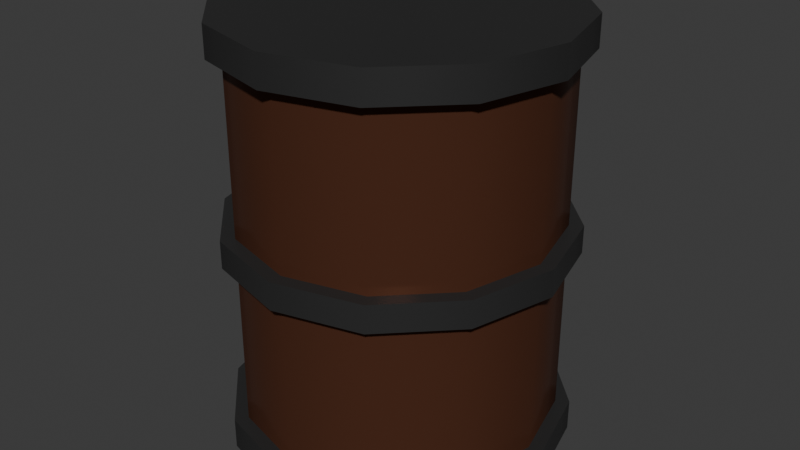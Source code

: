 # Source: Barrel.blend  (saved by Blender 4.5.91; exported with 4.5.12 LTS)
import bpy
from mathutils import Matrix  # noqa: F401  (used for matrix-valued properties, if any)

bpy.ops.wm.read_factory_settings(use_empty=True)
scene = bpy.context.scene
scene.name = 'Scene'

# ---- collections
col_collection = bpy.data.collections.new('Collection'); scene.collection.children.link(col_collection)

# ---- materials (node trees are filled in below, after node groups)
mat_barrelmat = bpy.data.materials.new('BarrelMat')
mat_barrelmat.alpha_threshold = 0.0
mat_barrelmat.roughness = 0.5
mat_barrelmat.line_color = (0.0, 0.0, 0.0, 1.0)
mat_trim = bpy.data.materials.new('Trim')

# ---- node groups
ng_smooth_by_angle = bpy.data.node_groups.new('Smooth by Angle', 'GeometryNodeTree')
_s = ng_smooth_by_angle.interface.new_socket(name='Mesh', in_out='OUTPUT', socket_type='NodeSocketGeometry')
_s = ng_smooth_by_angle.interface.new_socket(name='Mesh', in_out='INPUT', socket_type='NodeSocketGeometry')
_s = ng_smooth_by_angle.interface.new_socket(name='Angle', in_out='INPUT', socket_type='NodeSocketFloat')
_s.subtype = 'ANGLE'
_s.default_value = 0.5236
_s.min_value = 0.0
_s.max_value = 3.142
_s.description = 'Maximum face angle for smooth edges'
_s = ng_smooth_by_angle.interface.new_socket(name='Ignore Sharpness', in_out='INPUT', socket_type='NodeSocketBool')
_s.force_non_field = True
ng_smooth_by_angle.description = 'Set the sharpness of mesh edges based on the angle between the neighboring faces'
ng_smooth_by_angle.is_modifier = True
_N = ng_smooth_by_angle.nodes; _L = ng_smooth_by_angle.links
n0 = _N.new('GeometryNodeSetShadeSmooth'); n0.name = 'Set Shade Smooth'; n0.location = (120, -80)
n0.domain = 'EDGE'
n1 = _N.new('GeometryNodeSetShadeSmooth'); n1.name = 'Set Shade Smooth.001'; n1.location = (300, -80)
n2 = _N.new('NodeGroupOutput'); n2.name = 'Group Output'; n2.location = (480, -80)
n3 = _N.new('GeometryNodeInputMeshEdgeAngle'); n3.name = 'Edge Angle'; n3.location = (-440, -240)
n4 = _N.new('NodeGroupInput'); n4.name = 'Group Input'; n4.location = (-80, -80)
n5 = _N.new('GeometryNodeInputEdgeSmooth'); n5.name = 'Is Edge Smooth'; n5.location = (-260, -120)
n6 = _N.new('GeometryNodeInputShadeSmooth'); n6.name = 'Is Shade Smooth'; n6.location = (-440, -397)
n7 = _N.new('FunctionNodeCompare'); n7.name = 'Compare'; n7.location = (-260, -260)
n7.operation = 'LESS_EQUAL'
n7.inputs[6].default_value = (0.0, 0.0, 0.0, 0.0)
n7.inputs[7].default_value = (0.0, 0.0, 0.0, 0.0)
n8 = _N.new('FunctionNodeBooleanMath'); n8.name = 'Boolean Math.001'; n8.location = (-80, -260)
n9 = _N.new('NodeGroupInput'); n9.name = 'Group Input.001'; n9.location = (-440, -329)
n10 = _N.new('NodeGroupInput'); n10.name = 'Group Input.002'; n10.location = (-259, -189)
n11 = _N.new('FunctionNodeBooleanMath'); n11.name = 'Boolean Math'; n11.location = (-80, -149)
n11.operation = 'OR'
n12 = _N.new('FunctionNodeBooleanMath'); n12.name = 'Boolean Math.002'; n12.location = (-260, -380)
n12.operation = 'OR'
n13 = _N.new('NodeGroupInput'); n13.name = 'Group Input.003'; n13.location = (-440, -460)
_L.new(n3.outputs[0], n7.inputs[0])
_L.new(n1.outputs[0], n2.inputs[0])
_L.new(n9.outputs[1], n7.inputs[1])
_L.new(n7.outputs[0], n8.inputs[0])
_L.new(n4.outputs[0], n0.inputs[0])
_L.new(n0.outputs[0], n1.inputs[0])
_L.new(n8.outputs[0], n0.inputs[2])
_L.new(n10.outputs[2], n11.inputs[1])
_L.new(n5.outputs[0], n11.inputs[0])
_L.new(n11.outputs[0], n0.inputs[1])
_L.new(n13.outputs[2], n12.inputs[1])
_L.new(n6.outputs[0], n12.inputs[0])
_L.new(n12.outputs[0], n8.inputs[1])
n2.is_active_output = True

# ---- material node trees
mat_barrelmat.use_nodes = True; mat_barrelmat.node_tree.nodes.clear()
_N = mat_barrelmat.node_tree.nodes; _L = mat_barrelmat.node_tree.links
n0 = _N.new('ShaderNodeOutputMaterial'); n0.name = 'Material Output'; n0.location = (200, 100)
n1 = _N.new('ShaderNodeBsdfPrincipled'); n1.name = 'Principled BSDF'; n1.location = (-200, 100)
n1.inputs[0].default_value = (0.02477, 0.02477, 0.02477, 1.0)
n1.inputs[3].default_value = 1.45
_L.new(n1.outputs[0], n0.inputs[0])
n0.is_active_output = True
mat_trim.use_nodes = True; mat_trim.node_tree.nodes.clear()
_N = mat_trim.node_tree.nodes; _L = mat_trim.node_tree.links
n0 = _N.new('ShaderNodeBsdfPrincipled'); n0.name = 'Principled BSDF'; n0.location = (-200, 100)
n0.inputs[0].default_value = (0.113, 0.04327, 0.0247, 1.0)
n0.inputs[1].default_value = 0.4
n0.inputs[2].default_value = 0.2
n0.inputs[3].default_value = 1.0
n1 = _N.new('ShaderNodeOutputMaterial'); n1.name = 'Material Output'; n1.location = (200, 100)
_L.new(n0.outputs[0], n1.inputs[0])
n1.is_active_output = True

# ---- world
world_world = bpy.data.worlds.new('World'); scene.world = world_world
world_world.use_nodes = True; world_world.node_tree.nodes.clear()
_N = world_world.node_tree.nodes; _L = world_world.node_tree.links
n0 = _N.new('ShaderNodeOutputWorld'); n0.name = 'World Output'; n0.location = (200, 100)
n1 = _N.new('ShaderNodeBackground'); n1.name = 'Background'; n1.location = (-200, 100)
n1.inputs[0].default_value = (0.05088, 0.05088, 0.05088, 1.0)
_L.new(n1.outputs[0], n0.inputs[0])
n0.is_active_output = True
world_world.color = (0.05088, 0.05088, 0.05088)
world_world.sun_shadow_jitter_overblur = 0.0

# ---- meshes
me_cylinder = bpy.data.meshes.new('Cylinder')
me_cylinder.from_pydata([(1.338e-09, 0.8, 0.0), (1.338e-09, 0.8, 0.1458), (0.4, 0.6928, 0.0), (0.4, 0.6928, 0.1458), (0.6928, 0.4, 0.0), (0.6928, 0.4, 0.1458), (0.8, -9.731e-10, 0.0), (0.8, -9.731e-10, 0.1458), (0.6928, -0.4, 0.0), (0.6928, -0.4, 0.1458), (0.4, -0.6928, 0.0), (0.4, -0.6928, 0.1458), (1.338e-09, -0.8, 0.0), (1.338e-09, -0.8, 0.1458), (-0.4, -0.6928, 0.0), (-0.4, -0.6928, 0.1458), (-0.6928, -0.4, 0.0), (-0.6928, -0.4, 0.1458), (-0.8, -9.731e-10, 0.0), (-0.8, -9.731e-10, 0.1458), (-0.6928, 0.4, 0.0), (-0.6928, 0.4, 0.1458), (-0.4, 0.6928, 0.0), (-0.4, 0.6928, 0.1458), (-0.6363, 0.3674, 0.1458), (-0.7347, -1.622e-09, 0.1458), (-0.6363, -0.3674, 0.1458), (-0.3674, -0.6363, 0.1458), (1.014e-09, -0.7347, 0.1458), (0.3674, -0.6363, 0.1458), (0.6363, -0.3674, 0.1458), (0.7347, -1.622e-09, 0.1458), (0.6363, 0.3674, 0.1458), (1.338e-09, -4.947e-09, 0.0), (1.014e-09, 0.7347, 0.1458), (0.3674, 0.6363, 0.1458), (-0.3674, 0.6363, 0.1458), (-2.012e-07, 0.8, 0.9353), (-0.4, 0.6928, 0.9353), (-0.6928, 0.4, 0.9353), (-0.8, -9.731e-10, 0.9353), (-0.6928, -0.4, 0.9353), (-0.4, -0.6928, 0.9353), (-2.012e-07, -0.8, 0.9353), (0.4, -0.6928, 0.9353), (0.6928, -0.4, 0.9353), (0.8, -9.731e-10, 0.9353), (0.6928, 0.4, 0.9353), (0.4, 0.6928, 0.9353), (0.6363, 0.3674, 0.9353), (0.7347, -1.622e-09, 0.9353), (0.6363, -0.3674, 0.9353), (0.3674, -0.6363, 0.9353), (-2.012e-07, -0.7347, 0.9353), (-0.3674, -0.6363, 0.9353), (-0.6363, -0.3674, 0.9353), (-0.7347, -1.622e-09, 0.9353), (-0.6363, 0.3674, 0.9353), (-2.012e-07, 0.7347, 0.9353), (-0.3674, 0.6363, 0.9353), (0.3674, 0.6363, 0.9353), (-2.012e-07, 0.8, 1.065), (-0.4, 0.6928, 1.065), (-0.6928, 0.4, 1.065), (-0.8, -9.731e-10, 1.065), (-0.6928, -0.4, 1.065), (-0.4, -0.6928, 1.065), (-2.012e-07, -0.8, 1.065), (0.4, -0.6928, 1.065), (0.6928, -0.4, 1.065), (0.8, -9.731e-10, 1.065), (0.6928, 0.4, 1.065), (0.4, 0.6928, 1.065), (0.6363, 0.3674, 1.065), (0.7347, -1.622e-09, 1.065), (0.6363, -0.3674, 1.065), (0.3674, -0.6363, 1.065), (-2.012e-07, -0.7347, 1.065), (-0.3674, -0.6363, 1.065), (-0.6363, -0.3674, 1.065), (-0.7347, -1.622e-09, 1.065), (-0.6363, 0.3674, 1.065), (-2.012e-07, 0.7347, 1.065), (-0.3674, 0.6363, 1.065), (0.3674, 0.6363, 1.065), (-4.139e-08, 0.8, 2.001), (-1.938e-08, 0.8, 1.855), (-0.4, 0.6928, 2.001), (-0.4, 0.6928, 1.855), (-0.6928, 0.4, 2.001), (-0.6928, 0.4, 1.855), (-0.8, -9.731e-10, 2.001), (-0.8, -9.731e-10, 1.855), (-0.6928, -0.4, 2.001), (-0.6928, -0.4, 1.855), (-0.4, -0.6928, 2.001), (-0.4, -0.6928, 1.855), (-4.139e-08, -0.8, 2.001), (-1.938e-08, -0.8, 1.855), (0.4, -0.6928, 2.001), (0.4, -0.6928, 1.855), (0.6928, -0.4, 2.001), (0.6928, -0.4, 1.855), (0.8, -9.731e-10, 2.001), (0.8, -9.731e-10, 1.855), (0.6928, 0.4, 2.001), (0.6928, 0.4, 1.855), (0.4, 0.6928, 2.001), (0.4, 0.6928, 1.855), (0.6363, 0.3674, 1.855), (0.7347, -1.622e-09, 1.855), (0.6363, -0.3674, 1.855), (0.3674, -0.6363, 1.855), (-1.906e-08, -0.7347, 1.855), (-0.3674, -0.6363, 1.855), (-0.6363, -0.3674, 1.855), (-0.7347, -1.622e-09, 1.855), (-0.6363, 0.3674, 1.855), (-4.139e-08, -4.947e-09, 2.001), (-1.906e-08, 0.7347, 1.855), (-0.3674, 0.6363, 1.855), (0.3674, 0.6363, 1.855)], [], [(0, 1, 3, 2), (2, 3, 5, 4), (4, 5, 7, 6), (6, 7, 9, 8), (8, 9, 11, 10), (10, 11, 13, 12), (12, 13, 15, 14), (14, 15, 17, 16), (16, 17, 19, 18), (18, 19, 21, 20), (9, 7, 31, 30), (20, 21, 23, 22), (22, 23, 1, 0), (2, 4, 33), (15, 13, 28, 27), (18, 20, 33), (16, 18, 33), (14, 16, 33), (12, 14, 33), (10, 12, 33), (8, 10, 33), (6, 8, 33), (22, 0, 33), (0, 2, 33), (4, 6, 33), (20, 22, 33), (17, 15, 27, 26), (19, 17, 26, 25), (21, 19, 25, 24), (5, 3, 35, 32), (23, 21, 24, 36), (7, 5, 32, 31), (3, 1, 34, 35), (1, 23, 36, 34), (13, 11, 29, 28), (11, 9, 30, 29), (41, 40, 56, 55), (44, 43, 53, 52), (45, 44, 52, 51), (46, 45, 51, 50), (47, 46, 50, 49), (39, 38, 59, 57), (48, 47, 49, 60), (40, 39, 57, 56), (38, 37, 58, 59), (37, 48, 60, 58), (43, 42, 54, 53), (42, 41, 55, 54), (65, 79, 80, 64), (68, 76, 77, 67), (69, 75, 76, 68), (70, 74, 75, 69), (71, 73, 74, 70), (63, 81, 83, 62), (72, 84, 73, 71), (64, 80, 81, 63), (62, 83, 82, 61), (61, 82, 84, 72), (67, 77, 78, 66), (66, 78, 79, 65), (45, 69, 68, 44), (38, 62, 61, 37), (46, 70, 69, 45), (39, 63, 62, 38), (47, 71, 70, 46), (40, 64, 63, 39), (48, 72, 71, 47), (41, 65, 64, 40), (37, 61, 72, 48), (42, 66, 65, 41), (43, 67, 66, 42), (44, 68, 67, 43), (85, 86, 88, 87), (87, 88, 90, 89), (89, 90, 92, 91), (91, 92, 94, 93), (93, 94, 96, 95), (95, 96, 98, 97), (97, 98, 100, 99), (99, 100, 102, 101), (101, 102, 104, 103), (103, 104, 106, 105), (94, 92, 116, 115), (105, 106, 108, 107), (107, 108, 86, 85), (87, 89, 118), (100, 98, 113, 112), (103, 105, 118), (101, 103, 118), (99, 101, 118), (97, 99, 118), (95, 97, 118), (93, 95, 118), (91, 93, 118), (107, 85, 118), (85, 87, 118), (89, 91, 118), (105, 107, 118), (102, 100, 112, 111), (104, 102, 111, 110), (106, 104, 110, 109), (90, 88, 120, 117), (108, 106, 109, 121), (92, 90, 117, 116), (88, 86, 119, 120), (86, 108, 121, 119), (98, 96, 114, 113), (96, 94, 115, 114), (74, 73, 109, 110), (75, 74, 110, 111), (76, 75, 111, 112), (77, 76, 112, 113), (78, 77, 113, 114), (79, 78, 114, 115), (80, 79, 115, 116), (81, 80, 116, 117), (83, 81, 117, 120), (82, 83, 120, 119), (84, 82, 119, 121), (73, 84, 121, 109), (35, 34, 58, 60), (32, 35, 60, 49), (31, 32, 49, 50), (30, 31, 50, 51), (29, 30, 51, 52), (28, 29, 52, 53), (27, 28, 53, 54), (26, 27, 54, 55), (25, 26, 55, 56), (24, 25, 56, 57), (36, 24, 57, 59), (34, 36, 59, 58)])
me_cylinder.polygons.foreach_set('use_smooth', [True] * 132)
me_cylinder.polygons.foreach_set('material_index', [0, 0, 0, 0, 0, 0, 0, 0, 0, 0, 0, 0, 0, 0, 0, 0, 0, 0, 0, 0, 0, 0, 0, 0, 0, 0, 0, 0, 0, 0, 0, 0, 0, 0, 0, 0, 0, 0, 0, 0, 0, 0, 0, 0, 0, 0, 0, 0, 0, 0, 0, 0, 0, 0, 0, 0, 0, 0, 0, 0, 0, 0, 0, 0, 0, 0, 0, 0, 0, 0, 0, 0, 0, 0, 0, 0, 0, 0, 0, 0, 0, 0, 0, 0, 0, 0, 0, 0, 0, 0, 0, 0, 0, 0, 0, 0, 0, 0, 0, 0, 0, 0, 0, 0, 0, 0, 0, 0, 1, 1, 1, 1, 1, 1, 1, 1, 1, 1, 1, 1, 1, 1, 1, 1, 1, 1, 1, 1, 1, 1, 1, 1])
_uv = me_cylinder.uv_layers.new(name='UVMap')
_uv.uv.foreach_set('vector', [1.0, 0.5, 1.0, 1.0, 0.9167, 1.0, 0.9167, 0.5, 0.9167, 0.5, 0.9167, 1.0, 0.8333, 1.0, 0.8333, 0.5, 0.8333, 0.5, 0.8333, 1.0, 0.75, 1.0, 0.75, 0.5, 0.75, 0.5, 0.75, 1.0, 0.6667, 1.0, 0.6667, 0.5, 0.6667, 0.5, 0.6667, 1.0, 0.5833, 1.0, 0.5833, 0.5, 0.5833, 0.5, 0.5833, 1.0, 0.5, 1.0, 0.5, 0.5, 0.5, 0.5, 0.5, 1.0, 0.4167, 1.0, 0.4167, 0.5, 0.4167, 0.5, 0.4167, 1.0, 0.3333, 1.0, 0.3333, 0.5, 0.3333, 0.5, 0.3333, 1.0, 0.25, 1.0, 0.25, 0.5, 0.25, 0.5, 0.25, 1.0, 0.1667, 1.0, 0.1667, 0.5, 0.6667, 1.0, 0.75, 1.0, 0.75, 1.0, 0.6667, 1.0, 0.1667, 0.5, 0.1667, 1.0, 0.08333, 1.0, 0.08333, 0.5, 0.08333, 0.5, 0.08333, 1.0, 7.451e-08, 1.0, 7.451e-08, 0.5, 0.9167, 0.5, 0.8333, 0.5, 0.9167, 0.5, 0.4167, 1.0, 0.5, 1.0, 0.5, 1.0, 0.4167, 1.0, 0.25, 0.5, 0.1667, 0.5, 0.25, 0.5, 0.3333, 0.5, 0.25, 0.5, 0.3333, 0.5, 0.4167, 0.5, 0.3333, 0.5, 0.4167, 0.5, 0.5, 0.5, 0.4167, 0.5, 0.5, 0.5, 0.5833, 0.5, 0.5, 0.5, 0.5833, 0.5, 0.6667, 0.5, 0.5833, 0.5, 0.6667, 0.5, 0.75, 0.5, 0.6667, 0.5, 0.75, 0.5, 0.08333, 0.5, 7.451e-08, 0.5, 0.08333, 0.5, 1.0, 0.5, 0.9167, 0.5, 1.0, 0.5, 0.8333, 0.5, 0.75, 0.5, 0.8333, 0.5, 0.1667, 0.5, 0.08333, 0.5, 0.1667, 0.5, 0.3333, 1.0, 0.4167, 1.0, 0.4167, 1.0, 0.3333, 1.0, 0.25, 1.0, 0.3333, 1.0, 0.3333, 1.0, 0.25, 1.0, 0.1667, 1.0, 0.25, 1.0, 0.25, 1.0, 0.1667, 1.0, 0.8333, 1.0, 0.9167, 1.0, 0.9167, 1.0, 0.8333, 1.0, 0.08333, 1.0, 0.1667, 1.0, 0.1667, 1.0, 0.08333, 1.0, 0.75, 1.0, 0.8333, 1.0, 0.8333, 1.0, 0.75, 1.0, 0.9167, 1.0, 1.0, 1.0, 1.0, 1.0, 0.9167, 1.0, 7.451e-08, 1.0, 0.08333, 1.0, 0.08333, 1.0, 7.451e-08, 1.0, 0.5, 1.0, 0.5833, 1.0, 0.5833, 1.0, 0.5, 1.0, 0.5833, 1.0, 0.6667, 1.0, 0.6667, 1.0, 0.5833, 1.0, 0.6667, 1.0, 0.75, 1.0, 0.75, 1.0, 0.6667, 1.0, 0.4167, 1.0, 0.5, 1.0, 0.5, 1.0, 0.4167, 1.0, 0.3333, 1.0, 0.4167, 1.0, 0.4167, 1.0, 0.3333, 1.0, 0.25, 1.0, 0.3333, 1.0, 0.3333, 1.0, 0.25, 1.0, 0.1667, 1.0, 0.25, 1.0, 0.25, 1.0, 0.1667, 1.0, 0.8333, 1.0, 0.9167, 1.0, 0.9167, 1.0, 0.8333, 1.0, 0.08333, 1.0, 0.1667, 1.0, 0.1667, 1.0, 0.08333, 1.0, 0.75, 1.0, 0.8333, 1.0, 0.8333, 1.0, 0.75, 1.0, 0.9167, 1.0, 1.0, 1.0, 1.0, 1.0, 0.9167, 1.0, 7.451e-08, 1.0, 0.08333, 1.0, 0.08333, 1.0, 7.451e-08, 1.0, 0.5, 1.0, 0.5833, 1.0, 0.5833, 1.0, 0.5, 1.0, 0.5833, 1.0, 0.6667, 1.0, 0.6667, 1.0, 0.5833, 1.0, 0.6667, 1.0, 0.6667, 1.0, 0.75, 1.0, 0.75, 1.0, 0.4167, 1.0, 0.4167, 1.0, 0.5, 1.0, 0.5, 1.0, 0.3333, 1.0, 0.3333, 1.0, 0.4167, 1.0, 0.4167, 1.0, 0.25, 1.0, 0.25, 1.0, 0.3333, 1.0, 0.3333, 1.0, 0.1667, 1.0, 0.1667, 1.0, 0.25, 1.0, 0.25, 1.0, 0.8333, 1.0, 0.8333, 1.0, 0.9167, 1.0, 0.9167, 1.0, 0.08333, 1.0, 0.08333, 1.0, 0.1667, 1.0, 0.1667, 1.0, 0.75, 1.0, 0.75, 1.0, 0.8333, 1.0, 0.8333, 1.0, 0.9167, 1.0, 0.9167, 1.0, 1.0, 1.0, 1.0, 1.0, 7.451e-08, 1.0, 7.451e-08, 1.0, 0.08333, 1.0, 0.08333, 1.0, 0.5, 1.0, 0.5, 1.0, 0.5833, 1.0, 0.5833, 1.0, 0.5833, 1.0, 0.5833, 1.0, 0.6667, 1.0, 0.6667, 1.0, 0.3333, 1.0, 0.3333, 1.0, 0.4167, 1.0, 0.4167, 1.0, 0.9167, 1.0, 0.9167, 1.0, 1.0, 1.0, 1.0, 1.0, 0.25, 1.0, 0.25, 1.0, 0.3333, 1.0, 0.3333, 1.0, 0.8333, 1.0, 0.8333, 1.0, 0.9167, 1.0, 0.9167, 1.0, 0.1667, 1.0, 0.1667, 1.0, 0.25, 1.0, 0.25, 1.0, 0.75, 1.0, 0.75, 1.0, 0.8333, 1.0, 0.8333, 1.0, 0.08333, 1.0, 0.08333, 1.0, 0.1667, 1.0, 0.1667, 1.0, 0.6667, 1.0, 0.6667, 1.0, 0.75, 1.0, 0.75, 1.0, 7.451e-08, 1.0, 7.451e-08, 1.0, 0.08333, 1.0, 0.08333, 1.0, 0.5833, 1.0, 0.5833, 1.0, 0.6667, 1.0, 0.6667, 1.0, 0.5, 1.0, 0.5, 1.0, 0.5833, 1.0, 0.5833, 1.0, 0.4167, 1.0, 0.4167, 1.0, 0.5, 1.0, 0.5, 1.0, 1.0, 0.5, 1.0, 1.0, 0.9167, 1.0, 0.9167, 0.5, 0.9167, 0.5, 0.9167, 1.0, 0.8333, 1.0, 0.8333, 0.5, 0.8333, 0.5, 0.8333, 1.0, 0.75, 1.0, 0.75, 0.5, 0.75, 0.5, 0.75, 1.0, 0.6667, 1.0, 0.6667, 0.5, 0.6667, 0.5, 0.6667, 1.0, 0.5833, 1.0, 0.5833, 0.5, 0.5833, 0.5, 0.5833, 1.0, 0.5, 1.0, 0.5, 0.5, 0.5, 0.5, 0.5, 1.0, 0.4167, 1.0, 0.4167, 0.5, 0.4167, 0.5, 0.4167, 1.0, 0.3333, 1.0, 0.3333, 0.5, 0.3333, 0.5, 0.3333, 1.0, 0.25, 1.0, 0.25, 0.5, 0.25, 0.5, 0.25, 1.0, 0.1667, 1.0, 0.1667, 0.5, 0.6667, 1.0, 0.75, 1.0, 0.75, 1.0, 0.6667, 1.0, 0.1667, 0.5, 0.1667, 1.0, 0.08333, 1.0, 0.08333, 0.5, 0.08333, 0.5, 0.08333, 1.0, 7.451e-08, 1.0, 7.451e-08, 0.5, 0.9167, 0.5, 0.8333, 0.5, 0.9167, 0.5, 0.4167, 1.0, 0.5, 1.0, 0.5, 1.0, 0.4167, 1.0, 0.25, 0.5, 0.1667, 0.5, 0.25, 0.5, 0.3333, 0.5, 0.25, 0.5, 0.3333, 0.5, 0.4167, 0.5, 0.3333, 0.5, 0.4167, 0.5, 0.5, 0.5, 0.4167, 0.5, 0.5, 0.5, 0.5833, 0.5, 0.5, 0.5, 0.5833, 0.5, 0.6667, 0.5, 0.5833, 0.5, 0.6667, 0.5, 0.75, 0.5, 0.6667, 0.5, 0.75, 0.5, 0.08333, 0.5, 7.451e-08, 0.5, 0.08333, 0.5, 1.0, 0.5, 0.9167, 0.5, 1.0, 0.5, 0.8333, 0.5, 0.75, 0.5, 0.8333, 0.5, 0.1667, 0.5, 0.08333, 0.5, 0.1667, 0.5, 0.3333, 1.0, 0.4167, 1.0, 0.4167, 1.0, 0.3333, 1.0, 0.25, 1.0, 0.3333, 1.0, 0.3333, 1.0, 0.25, 1.0, 0.1667, 1.0, 0.25, 1.0, 0.25, 1.0, 0.1667, 1.0, 0.8333, 1.0, 0.9167, 1.0, 0.9167, 1.0, 0.8333, 1.0, 0.08333, 1.0, 0.1667, 1.0, 0.1667, 1.0, 0.08333, 1.0, 0.75, 1.0, 0.8333, 1.0, 0.8333, 1.0, 0.75, 1.0, 0.9167, 1.0, 1.0, 1.0, 1.0, 1.0, 0.9167, 1.0, 7.451e-08, 1.0, 0.08333, 1.0, 0.08333, 1.0, 7.451e-08, 1.0, 0.5, 1.0, 0.5833, 1.0, 0.5833, 1.0, 0.5, 1.0, 0.5833, 1.0, 0.6667, 1.0, 0.6667, 1.0, 0.5833, 1.0, 0.25, 1.0, 0.1667, 1.0, 0.1667, 1.0, 0.25, 1.0, 0.3333, 1.0, 0.25, 1.0, 0.25, 1.0, 0.3333, 1.0, 0.4167, 1.0, 0.3333, 1.0, 0.3333, 1.0, 0.4167, 1.0, 0.5, 1.0, 0.4167, 1.0, 0.4167, 1.0, 0.5, 1.0, 0.5833, 1.0, 0.5, 1.0, 0.5, 1.0, 0.5833, 1.0, 0.6667, 1.0, 0.5833, 1.0, 0.5833, 1.0, 0.6667, 1.0, 0.75, 1.0, 0.6667, 1.0, 0.6667, 1.0, 0.75, 1.0, 0.8333, 1.0, 0.75, 1.0, 0.75, 1.0, 0.8333, 1.0, 0.9167, 1.0, 0.8333, 1.0, 0.8333, 1.0, 0.9167, 1.0, 1.0, 1.0, 0.9167, 1.0, 0.9167, 1.0, 1.0, 1.0, 0.08333, 1.0, 1.0, 1.0, 7.451e-08, 1.0, 0.08333, 1.0, 0.1667, 1.0, 0.08333, 1.0, 0.08333, 1.0, 0.1667, 1.0, 0.9167, 1.0, 1.0, 1.0, 7.451e-08, 1.0, 0.08333, 1.0, 0.8333, 1.0, 0.9167, 1.0, 0.08333, 1.0, 0.1667, 1.0, 0.75, 1.0, 0.8333, 1.0, 0.1667, 1.0, 0.25, 1.0, 0.6667, 1.0, 0.75, 1.0, 0.25, 1.0, 0.3333, 1.0, 0.5833, 1.0, 0.6667, 1.0, 0.3333, 1.0, 0.4167, 1.0, 0.5, 1.0, 0.5833, 1.0, 0.4167, 1.0, 0.5, 1.0, 0.4167, 1.0, 0.5, 1.0, 0.5, 1.0, 0.5833, 1.0, 0.3333, 1.0, 0.4167, 1.0, 0.5833, 1.0, 0.6667, 1.0, 0.25, 1.0, 0.3333, 1.0, 0.6667, 1.0, 0.75, 1.0, 0.1667, 1.0, 0.25, 1.0, 0.75, 1.0, 0.8333, 1.0, 0.08333, 1.0, 0.1667, 1.0, 0.8333, 1.0, 0.9167, 1.0, 1.0, 1.0, 0.08333, 1.0, 0.9167, 1.0, 7.451e-08, 1.0])
me_cylinder.materials.append(mat_barrelmat)
me_cylinder.materials.append(mat_trim)
me_cylinder.update()

# ---- objects
ob_barrel = bpy.data.objects.new('Barrel', me_cylinder)

# ---- transforms, parenting, visibility, modifiers, constraints
ob_barrel.location = (0.0, 0.0, 0.0)
_m = ob_barrel.modifiers.new('Smooth by Angle', 'NODES')
_m.node_group = ng_smooth_by_angle
_gi = [s.identifier for s in ng_smooth_by_angle.interface.items_tree if s.item_type == 'SOCKET' and s.in_out == 'INPUT']
_m[_gi[1]] = 0.5266  # Angle
_m.use_pin_to_last = True
_m.show_group_selector = False

# ---- collection membership
col_collection.objects.link(ob_barrel)

# ---- scene / render settings (as saved in the file)
scene.frame_start = 1; scene.frame_end = 250; scene.frame_set(1)
scene.render.engine = 'BLENDER_EEVEE_NEXT'
bpy.context.view_layer.update()

# ---- added for rendering (the .blend has no active camera and no usable light): camera, sun
cam_auto = bpy.data.cameras.new('AutoCamera')
cam_auto.lens = 50.0
cam_auto.sensor_width = 36.0
cam_auto.clip_end = 1000.0
ob_auto_camera = bpy.data.objects.new('AutoCamera', cam_auto)
scene.collection.objects.link(ob_auto_camera)
ob_auto_camera.location = (2.79453, -3.35344, 3.23596)
ob_auto_camera.rotation_euler = (1.09748, -7.21219e-08, 0.694738)
scene.camera = ob_auto_camera
light_auto_sun = bpy.data.lights.new('AutoSun', 'SUN')
light_auto_sun.energy = 3.0
light_auto_sun.angle = 0.0523599
ob_auto_sun = bpy.data.objects.new('AutoSun', light_auto_sun)
scene.collection.objects.link(ob_auto_sun)
ob_auto_sun.rotation_euler = (0.872665, 0.174533, 0.523599)
bpy.context.view_layer.update()
